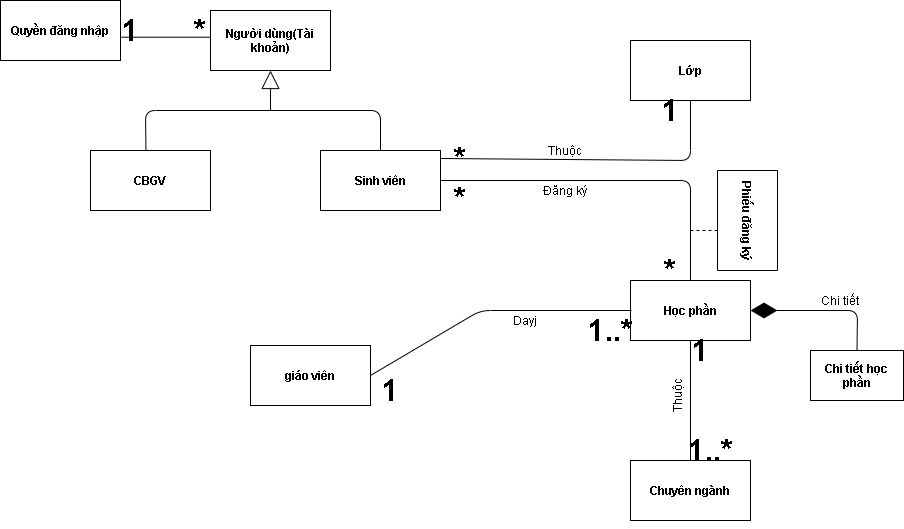

The diagram above was exported from draw.io. Its source (the exported page's mxGraphModel, read from the mxfile embedded in the PNG):
<mxGraphModel dx="1420" dy="834" grid="1" gridSize="10" guides="1" tooltips="1" connect="1" arrows="1" fold="1" page="1" pageScale="1" pageWidth="827" pageHeight="1169" math="0" shadow="0">
  <root>
    <mxCell id="WIyWlLk6GJQsqaUBKTNV-0" />
    <mxCell id="WIyWlLk6GJQsqaUBKTNV-1" parent="WIyWlLk6GJQsqaUBKTNV-0" />
    <mxCell id="kcODcPsl8s7x5T_QJCGU-0" value="&lt;b&gt;Người dùng(Tài khoản)&lt;/b&gt;" style="rounded=0;whiteSpace=wrap;html=1;" parent="WIyWlLk6GJQsqaUBKTNV-1" vertex="1">
      <mxGeometry x="240" y="30" width="120" height="60" as="geometry" />
    </mxCell>
    <mxCell id="kcODcPsl8s7x5T_QJCGU-2" value="&lt;b&gt;Sinh viên&lt;/b&gt;" style="rounded=0;whiteSpace=wrap;html=1;" parent="WIyWlLk6GJQsqaUBKTNV-1" vertex="1">
      <mxGeometry x="350" y="170" width="120" height="60" as="geometry" />
    </mxCell>
    <mxCell id="kcODcPsl8s7x5T_QJCGU-4" value="&lt;b&gt;Học phần&lt;/b&gt;" style="rounded=0;whiteSpace=wrap;html=1;" parent="WIyWlLk6GJQsqaUBKTNV-1" vertex="1">
      <mxGeometry x="660" y="300" width="120" height="60" as="geometry" />
    </mxCell>
    <mxCell id="kcODcPsl8s7x5T_QJCGU-5" value="&lt;b&gt;Quyền đăng nhập&lt;/b&gt;" style="rounded=0;whiteSpace=wrap;html=1;" parent="WIyWlLk6GJQsqaUBKTNV-1" vertex="1">
      <mxGeometry x="30" y="20" width="120" height="60" as="geometry" />
    </mxCell>
    <mxCell id="kcODcPsl8s7x5T_QJCGU-7" value="&lt;b&gt;CBGV&lt;/b&gt;" style="rounded=0;whiteSpace=wrap;html=1;" parent="WIyWlLk6GJQsqaUBKTNV-1" vertex="1">
      <mxGeometry x="120" y="170" width="120" height="60" as="geometry" />
    </mxCell>
    <mxCell id="kcODcPsl8s7x5T_QJCGU-10" value="&lt;b&gt;Lớp&lt;/b&gt;" style="rounded=0;whiteSpace=wrap;html=1;" parent="WIyWlLk6GJQsqaUBKTNV-1" vertex="1">
      <mxGeometry x="660" y="60" width="120" height="60" as="geometry" />
    </mxCell>
    <mxCell id="kcODcPsl8s7x5T_QJCGU-11" value="&lt;b&gt;Chuyên ngành&lt;br&gt;&lt;/b&gt;" style="rounded=0;whiteSpace=wrap;html=1;" parent="WIyWlLk6GJQsqaUBKTNV-1" vertex="1">
      <mxGeometry x="660" y="480" width="120" height="60" as="geometry" />
    </mxCell>
    <mxCell id="kcODcPsl8s7x5T_QJCGU-14" value="&lt;b&gt;giáo viên&lt;/b&gt;" style="rounded=0;whiteSpace=wrap;html=1;" parent="WIyWlLk6GJQsqaUBKTNV-1" vertex="1">
      <mxGeometry x="280" y="365" width="120" height="60" as="geometry" />
    </mxCell>
    <mxCell id="kcODcPsl8s7x5T_QJCGU-15" style="edgeStyle=orthogonalEdgeStyle;rounded=0;orthogonalLoop=1;jettySize=auto;html=1;exitX=0.5;exitY=1;exitDx=0;exitDy=0;" parent="WIyWlLk6GJQsqaUBKTNV-1" edge="1">
      <mxGeometry relative="1" as="geometry">
        <mxPoint x="474" y="540" as="sourcePoint" />
        <mxPoint x="474" y="540" as="targetPoint" />
      </mxGeometry>
    </mxCell>
    <mxCell id="kcODcPsl8s7x5T_QJCGU-17" value="" style="endArrow=none;html=1;exitX=1;exitY=0.5;exitDx=0;exitDy=0;entryX=0.5;entryY=0;entryDx=0;entryDy=0;" parent="WIyWlLk6GJQsqaUBKTNV-1" source="kcODcPsl8s7x5T_QJCGU-2" target="kcODcPsl8s7x5T_QJCGU-4" edge="1">
      <mxGeometry width="50" height="50" relative="1" as="geometry">
        <mxPoint x="660" y="240" as="sourcePoint" />
        <mxPoint x="800" y="200" as="targetPoint" />
        <Array as="points">
          <mxPoint x="720" y="200" />
        </Array>
      </mxGeometry>
    </mxCell>
    <mxCell id="kcODcPsl8s7x5T_QJCGU-18" value="" style="endArrow=none;dashed=1;html=1;" parent="WIyWlLk6GJQsqaUBKTNV-1" edge="1">
      <mxGeometry width="50" height="50" relative="1" as="geometry">
        <mxPoint x="720" y="250" as="sourcePoint" />
        <mxPoint x="750" y="250" as="targetPoint" />
      </mxGeometry>
    </mxCell>
    <mxCell id="kcODcPsl8s7x5T_QJCGU-19" value="&lt;b&gt;Phiếu đăng ký&lt;/b&gt;" style="rounded=0;whiteSpace=wrap;html=1;rotation=90;" parent="WIyWlLk6GJQsqaUBKTNV-1" vertex="1">
      <mxGeometry x="727" y="210" width="100" height="60" as="geometry" />
    </mxCell>
    <mxCell id="kcODcPsl8s7x5T_QJCGU-20" value="" style="endArrow=none;html=1;exitX=0;exitY=0.5;exitDx=0;exitDy=0;entryX=0.5;entryY=1;entryDx=0;entryDy=0;" parent="WIyWlLk6GJQsqaUBKTNV-1" source="kcODcPsl8s7x5T_QJCGU-49" target="kcODcPsl8s7x5T_QJCGU-10" edge="1">
      <mxGeometry width="50" height="50" relative="1" as="geometry">
        <mxPoint x="630" y="190" as="sourcePoint" />
        <mxPoint x="680" y="140" as="targetPoint" />
        <Array as="points">
          <mxPoint x="720" y="180" />
        </Array>
      </mxGeometry>
    </mxCell>
    <mxCell id="kcODcPsl8s7x5T_QJCGU-21" value="" style="endArrow=none;html=1;exitX=0.5;exitY=0;exitDx=0;exitDy=0;entryX=0.5;entryY=1;entryDx=0;entryDy=0;" parent="WIyWlLk6GJQsqaUBKTNV-1" source="kcODcPsl8s7x5T_QJCGU-11" target="kcODcPsl8s7x5T_QJCGU-4" edge="1">
      <mxGeometry width="50" height="50" relative="1" as="geometry">
        <mxPoint x="710" y="430" as="sourcePoint" />
        <mxPoint x="760" y="380" as="targetPoint" />
      </mxGeometry>
    </mxCell>
    <mxCell id="kcODcPsl8s7x5T_QJCGU-29" value="" style="endArrow=none;html=1;exitX=1;exitY=0.5;exitDx=0;exitDy=0;" parent="WIyWlLk6GJQsqaUBKTNV-1" source="kcODcPsl8s7x5T_QJCGU-14" edge="1">
      <mxGeometry width="50" height="50" relative="1" as="geometry">
        <mxPoint x="580" y="130" as="sourcePoint" />
        <mxPoint x="661" y="330" as="targetPoint" />
        <Array as="points">
          <mxPoint x="510" y="330" />
        </Array>
      </mxGeometry>
    </mxCell>
    <mxCell id="kcODcPsl8s7x5T_QJCGU-33" value="" style="endArrow=none;html=1;exitX=1.006;exitY=0.612;exitDx=0;exitDy=0;exitPerimeter=0;entryX=-0.001;entryY=0.445;entryDx=0;entryDy=0;entryPerimeter=0;" parent="WIyWlLk6GJQsqaUBKTNV-1" source="kcODcPsl8s7x5T_QJCGU-5" target="kcODcPsl8s7x5T_QJCGU-0" edge="1">
      <mxGeometry width="50" height="50" relative="1" as="geometry">
        <mxPoint x="175" y="110" as="sourcePoint" />
        <mxPoint x="230" y="60" as="targetPoint" />
        <Array as="points" />
      </mxGeometry>
    </mxCell>
    <mxCell id="kcODcPsl8s7x5T_QJCGU-36" value="&lt;b&gt;Chi tiết học phần&lt;/b&gt;" style="rounded=0;whiteSpace=wrap;html=1;" parent="WIyWlLk6GJQsqaUBKTNV-1" vertex="1">
      <mxGeometry x="840" y="370" width="93" height="50" as="geometry" />
    </mxCell>
    <mxCell id="kcODcPsl8s7x5T_QJCGU-37" value="" style="endArrow=diamondThin;endFill=1;endSize=24;html=1;exitX=0.5;exitY=0;exitDx=0;exitDy=0;entryX=1;entryY=0.5;entryDx=0;entryDy=0;" parent="WIyWlLk6GJQsqaUBKTNV-1" source="kcODcPsl8s7x5T_QJCGU-36" target="kcODcPsl8s7x5T_QJCGU-4" edge="1">
      <mxGeometry width="160" relative="1" as="geometry">
        <mxPoint x="806.5" y="310" as="sourcePoint" />
        <mxPoint x="966.5" y="310" as="targetPoint" />
        <Array as="points">
          <mxPoint x="887" y="330" />
        </Array>
      </mxGeometry>
    </mxCell>
    <mxCell id="kcODcPsl8s7x5T_QJCGU-38" value="Chi tiết" style="text;html=1;strokeColor=none;fillColor=none;align=center;verticalAlign=middle;whiteSpace=wrap;rounded=0;" parent="WIyWlLk6GJQsqaUBKTNV-1" vertex="1">
      <mxGeometry x="850" y="310" width="40" height="20" as="geometry" />
    </mxCell>
    <mxCell id="kcODcPsl8s7x5T_QJCGU-39" value="Đăng ký" style="text;html=1;strokeColor=none;fillColor=none;align=center;verticalAlign=middle;whiteSpace=wrap;rounded=0;" parent="WIyWlLk6GJQsqaUBKTNV-1" vertex="1">
      <mxGeometry x="570" y="200" width="50" height="20" as="geometry" />
    </mxCell>
    <mxCell id="kcODcPsl8s7x5T_QJCGU-40" value="Thuộc" style="text;html=1;strokeColor=none;fillColor=none;align=center;verticalAlign=middle;whiteSpace=wrap;rounded=0;" parent="WIyWlLk6GJQsqaUBKTNV-1" vertex="1">
      <mxGeometry x="575" y="160" width="40" height="20" as="geometry" />
    </mxCell>
    <mxCell id="kcODcPsl8s7x5T_QJCGU-42" value="Thuộc" style="text;html=1;strokeColor=none;fillColor=none;align=center;verticalAlign=middle;whiteSpace=wrap;rounded=0;rotation=-90;" parent="WIyWlLk6GJQsqaUBKTNV-1" vertex="1">
      <mxGeometry x="687" y="405" width="40" height="20" as="geometry" />
    </mxCell>
    <mxCell id="kcODcPsl8s7x5T_QJCGU-46" value="&lt;font style=&quot;font-size: 30px&quot;&gt;1..*&lt;/font&gt;" style="text;html=1;strokeColor=none;fillColor=none;align=center;verticalAlign=middle;whiteSpace=wrap;rounded=0;rotation=0;fontStyle=1" parent="WIyWlLk6GJQsqaUBKTNV-1" vertex="1">
      <mxGeometry x="720" y="460" width="40" height="20" as="geometry" />
    </mxCell>
    <mxCell id="kcODcPsl8s7x5T_QJCGU-47" value="&lt;font style=&quot;font-size: 30px&quot;&gt;1&lt;/font&gt;" style="text;html=1;strokeColor=none;fillColor=none;align=center;verticalAlign=middle;whiteSpace=wrap;rounded=0;rotation=0;fontStyle=1" parent="WIyWlLk6GJQsqaUBKTNV-1" vertex="1">
      <mxGeometry x="710" y="360" width="40" height="20" as="geometry" />
    </mxCell>
    <mxCell id="kcODcPsl8s7x5T_QJCGU-49" value="&lt;font style=&quot;font-size: 30px&quot;&gt;*&lt;/font&gt;" style="text;html=1;strokeColor=none;fillColor=none;align=center;verticalAlign=middle;whiteSpace=wrap;rounded=0;rotation=0;fontStyle=1" parent="WIyWlLk6GJQsqaUBKTNV-1" vertex="1">
      <mxGeometry x="470" y="168" width="40" height="20" as="geometry" />
    </mxCell>
    <mxCell id="kcODcPsl8s7x5T_QJCGU-50" value="&lt;font style=&quot;font-size: 30px&quot;&gt;1&lt;/font&gt;" style="text;html=1;strokeColor=none;fillColor=none;align=center;verticalAlign=middle;whiteSpace=wrap;rounded=0;rotation=0;fontStyle=1" parent="WIyWlLk6GJQsqaUBKTNV-1" vertex="1">
      <mxGeometry x="680" y="120" width="40" height="20" as="geometry" />
    </mxCell>
    <mxCell id="kcODcPsl8s7x5T_QJCGU-51" value="&lt;font style=&quot;font-size: 30px&quot;&gt;*&lt;/font&gt;" style="text;html=1;strokeColor=none;fillColor=none;align=center;verticalAlign=middle;whiteSpace=wrap;rounded=0;rotation=0;fontStyle=1" parent="WIyWlLk6GJQsqaUBKTNV-1" vertex="1">
      <mxGeometry x="470" y="208" width="40" height="20" as="geometry" />
    </mxCell>
    <mxCell id="kcODcPsl8s7x5T_QJCGU-52" value="&lt;font style=&quot;font-size: 30px&quot;&gt;*&lt;/font&gt;" style="text;html=1;strokeColor=none;fillColor=none;align=center;verticalAlign=middle;whiteSpace=wrap;rounded=0;rotation=0;fontStyle=1" parent="WIyWlLk6GJQsqaUBKTNV-1" vertex="1">
      <mxGeometry x="680" y="280" width="40" height="20" as="geometry" />
    </mxCell>
    <mxCell id="kcODcPsl8s7x5T_QJCGU-56" value="&lt;font style=&quot;font-size: 30px&quot;&gt;1&lt;/font&gt;" style="text;html=1;strokeColor=none;fillColor=none;align=center;verticalAlign=middle;whiteSpace=wrap;rounded=0;rotation=0;fontStyle=1" parent="WIyWlLk6GJQsqaUBKTNV-1" vertex="1">
      <mxGeometry x="400" y="400" width="40" height="20" as="geometry" />
    </mxCell>
    <mxCell id="kcODcPsl8s7x5T_QJCGU-57" value="&lt;font style=&quot;font-size: 30px&quot;&gt;1..*&lt;/font&gt;" style="text;html=1;strokeColor=none;fillColor=none;align=center;verticalAlign=middle;whiteSpace=wrap;rounded=0;rotation=0;fontStyle=1" parent="WIyWlLk6GJQsqaUBKTNV-1" vertex="1">
      <mxGeometry x="620" y="340" width="40" height="20" as="geometry" />
    </mxCell>
    <mxCell id="kcODcPsl8s7x5T_QJCGU-60" value="&lt;font style=&quot;font-size: 30px&quot;&gt;*&lt;/font&gt;" style="text;html=1;strokeColor=none;fillColor=none;align=center;verticalAlign=middle;whiteSpace=wrap;rounded=0;rotation=0;fontStyle=1" parent="WIyWlLk6GJQsqaUBKTNV-1" vertex="1">
      <mxGeometry x="210" y="40" width="40" height="20" as="geometry" />
    </mxCell>
    <mxCell id="kcODcPsl8s7x5T_QJCGU-61" value="&lt;font style=&quot;font-size: 30px&quot;&gt;1&lt;/font&gt;" style="text;html=1;strokeColor=none;fillColor=none;align=center;verticalAlign=middle;whiteSpace=wrap;rounded=0;rotation=0;fontStyle=1" parent="WIyWlLk6GJQsqaUBKTNV-1" vertex="1">
      <mxGeometry x="140" y="40" width="40" height="20" as="geometry" />
    </mxCell>
    <mxCell id="kcODcPsl8s7x5T_QJCGU-66" value="" style="endArrow=none;html=1;exitX=0.462;exitY=-0.014;exitDx=0;exitDy=0;exitPerimeter=0;entryX=0.5;entryY=0;entryDx=0;entryDy=0;" parent="WIyWlLk6GJQsqaUBKTNV-1" source="kcODcPsl8s7x5T_QJCGU-7" target="kcODcPsl8s7x5T_QJCGU-2" edge="1">
      <mxGeometry width="50" height="50" relative="1" as="geometry">
        <mxPoint x="300" y="170" as="sourcePoint" />
        <mxPoint x="350" y="120" as="targetPoint" />
        <Array as="points">
          <mxPoint x="175" y="130" />
          <mxPoint x="410" y="130" />
        </Array>
      </mxGeometry>
    </mxCell>
    <mxCell id="kcODcPsl8s7x5T_QJCGU-68" value="" style="endArrow=block;endSize=16;endFill=0;html=1;entryX=0.5;entryY=1;entryDx=0;entryDy=0;" parent="WIyWlLk6GJQsqaUBKTNV-1" target="kcODcPsl8s7x5T_QJCGU-0" edge="1">
      <mxGeometry width="160" relative="1" as="geometry">
        <mxPoint x="300" y="130" as="sourcePoint" />
        <mxPoint x="370" y="179.66" as="targetPoint" />
      </mxGeometry>
    </mxCell>
    <mxCell id="hGUjvN2yUxelFfnt1mCV-1" value="Dayj" style="text;html=1;strokeColor=none;fillColor=none;align=center;verticalAlign=middle;whiteSpace=wrap;rounded=0;" parent="WIyWlLk6GJQsqaUBKTNV-1" vertex="1">
      <mxGeometry x="530" y="330" width="50" height="20" as="geometry" />
    </mxCell>
  </root>
</mxGraphModel>